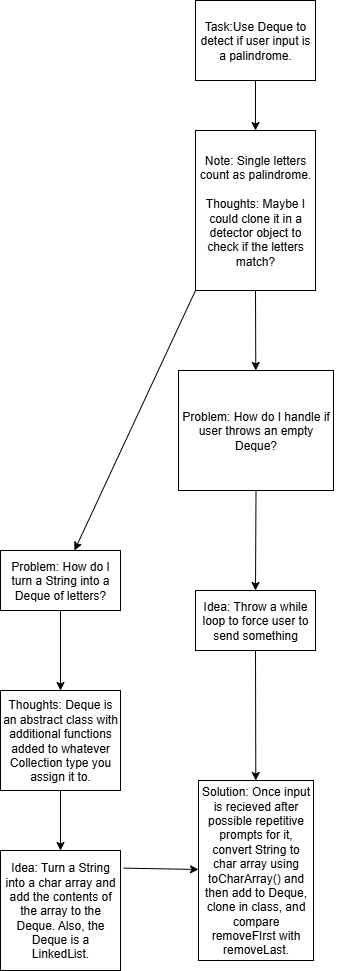

The diagram above was exported from draw.io. Its source (the exported page's mxGraphModel, read from the mxfile embedded in the PNG):
<mxGraphModel dx="767" dy="491" grid="1" gridSize="10" guides="1" tooltips="1" connect="1" arrows="1" fold="1" page="1" pageScale="1" pageWidth="850" pageHeight="1100" math="0" shadow="0">
  <root>
    <mxCell id="0" />
    <mxCell id="1" parent="0" />
    <mxCell id="7jZkkXQGyGQgVaBOZnMH-1" value="Task:Use Deque to detect if user input is a palindrome." style="rounded=0;whiteSpace=wrap;html=1;" parent="1" vertex="1">
      <mxGeometry x="365" y="80" width="120" height="80" as="geometry" />
    </mxCell>
    <mxCell id="7jZkkXQGyGQgVaBOZnMH-2" value="Note: Single letters count as palindrome.&lt;div&gt;&lt;br&gt;&lt;/div&gt;&lt;div&gt;Thoughts: Maybe I could clone it in a detector object to check if the letters match?&lt;/div&gt;" style="rounded=0;whiteSpace=wrap;html=1;" parent="1" vertex="1">
      <mxGeometry x="365" y="210" width="120" height="160" as="geometry" />
    </mxCell>
    <mxCell id="7jZkkXQGyGQgVaBOZnMH-3" value="" style="endArrow=classic;html=1;rounded=0;" parent="1" source="7jZkkXQGyGQgVaBOZnMH-1" target="7jZkkXQGyGQgVaBOZnMH-2" edge="1">
      <mxGeometry width="50" height="50" relative="1" as="geometry">
        <mxPoint x="400" y="370" as="sourcePoint" />
        <mxPoint x="450" y="320" as="targetPoint" />
      </mxGeometry>
    </mxCell>
    <mxCell id="7jZkkXQGyGQgVaBOZnMH-5" value="" style="endArrow=classic;html=1;rounded=0;exitX=0.5;exitY=1;exitDx=0;exitDy=0;" parent="1" source="7jZkkXQGyGQgVaBOZnMH-2" target="7jZkkXQGyGQgVaBOZnMH-4" edge="1">
      <mxGeometry width="50" height="50" relative="1" as="geometry">
        <mxPoint x="430" y="330" as="sourcePoint" />
        <mxPoint x="450" y="320" as="targetPoint" />
      </mxGeometry>
    </mxCell>
    <mxCell id="RZR_WMlhgGHXz16XeZSo-1" value="Idea: Throw a while loop to force user to send something" style="rounded=0;whiteSpace=wrap;html=1;" vertex="1" parent="1">
      <mxGeometry x="365" y="670" width="120" height="60" as="geometry" />
    </mxCell>
    <mxCell id="RZR_WMlhgGHXz16XeZSo-2" value="" style="endArrow=classic;html=1;rounded=0;exitX=0;exitY=1;exitDx=0;exitDy=0;" edge="1" parent="1" source="7jZkkXQGyGQgVaBOZnMH-2" target="RZR_WMlhgGHXz16XeZSo-4">
      <mxGeometry width="50" height="50" relative="1" as="geometry">
        <mxPoint x="400" y="580" as="sourcePoint" />
        <mxPoint x="230" y="660" as="targetPoint" />
      </mxGeometry>
    </mxCell>
    <mxCell id="RZR_WMlhgGHXz16XeZSo-3" value="" style="endArrow=classic;html=1;rounded=0;exitX=0.5;exitY=1;exitDx=0;exitDy=0;entryX=0.5;entryY=0;entryDx=0;entryDy=0;" edge="1" parent="1" source="7jZkkXQGyGQgVaBOZnMH-4" target="RZR_WMlhgGHXz16XeZSo-1">
      <mxGeometry width="50" height="50" relative="1" as="geometry">
        <mxPoint x="400" y="580" as="sourcePoint" />
        <mxPoint x="450" y="530" as="targetPoint" />
      </mxGeometry>
    </mxCell>
    <mxCell id="RZR_WMlhgGHXz16XeZSo-4" value="Problem: How do I turn a String into a Deque of letters?" style="rounded=0;whiteSpace=wrap;html=1;" vertex="1" parent="1">
      <mxGeometry x="170" y="630" width="120" height="60" as="geometry" />
    </mxCell>
    <mxCell id="RZR_WMlhgGHXz16XeZSo-5" value="" style="endArrow=classic;html=1;rounded=0;" edge="1" parent="1" source="7jZkkXQGyGQgVaBOZnMH-4">
      <mxGeometry width="50" height="50" relative="1" as="geometry">
        <mxPoint x="400" y="580" as="sourcePoint" />
        <mxPoint x="450" y="530" as="targetPoint" />
      </mxGeometry>
    </mxCell>
    <mxCell id="RZR_WMlhgGHXz16XeZSo-6" value="" style="endArrow=classic;html=1;rounded=0;exitX=0.5;exitY=1;exitDx=0;exitDy=0;" edge="1" parent="1" source="RZR_WMlhgGHXz16XeZSo-4" target="RZR_WMlhgGHXz16XeZSo-7">
      <mxGeometry width="50" height="50" relative="1" as="geometry">
        <mxPoint x="400" y="580" as="sourcePoint" />
        <mxPoint x="230" y="800" as="targetPoint" />
      </mxGeometry>
    </mxCell>
    <mxCell id="7jZkkXQGyGQgVaBOZnMH-4" value="Problem: How do I handle if user throws an empty Deque?" style="rounded=0;whiteSpace=wrap;html=1;" parent="1" vertex="1">
      <mxGeometry x="348" y="450" width="155" height="120" as="geometry" />
    </mxCell>
    <mxCell id="RZR_WMlhgGHXz16XeZSo-7" value="Thoughts: Deque is an abstract class with additional functions added to whatever Collection type you assign it to." style="rounded=0;whiteSpace=wrap;html=1;" vertex="1" parent="1">
      <mxGeometry x="170" y="770" width="120" height="100" as="geometry" />
    </mxCell>
    <mxCell id="RZR_WMlhgGHXz16XeZSo-8" value="" style="endArrow=classic;html=1;rounded=0;exitX=0.5;exitY=1;exitDx=0;exitDy=0;" edge="1" parent="1" source="RZR_WMlhgGHXz16XeZSo-7" target="RZR_WMlhgGHXz16XeZSo-9">
      <mxGeometry width="50" height="50" relative="1" as="geometry">
        <mxPoint x="430" y="910" as="sourcePoint" />
        <mxPoint x="230" y="980" as="targetPoint" />
      </mxGeometry>
    </mxCell>
    <mxCell id="RZR_WMlhgGHXz16XeZSo-9" value="Idea: Turn a String into a char array and add the contents of the array to the Deque. Also, the Deque is a LinkedList." style="rounded=0;whiteSpace=wrap;html=1;" vertex="1" parent="1">
      <mxGeometry x="170" y="930" width="120" height="120" as="geometry" />
    </mxCell>
    <mxCell id="RZR_WMlhgGHXz16XeZSo-10" value="" style="endArrow=classic;html=1;rounded=0;exitX=1.026;exitY=0.147;exitDx=0;exitDy=0;exitPerimeter=0;" edge="1" parent="1" source="RZR_WMlhgGHXz16XeZSo-9" target="RZR_WMlhgGHXz16XeZSo-11">
      <mxGeometry width="50" height="50" relative="1" as="geometry">
        <mxPoint x="430" y="820" as="sourcePoint" />
        <mxPoint x="400" y="840" as="targetPoint" />
      </mxGeometry>
    </mxCell>
    <mxCell id="RZR_WMlhgGHXz16XeZSo-11" value="Solution: Once input is recieved after possible repetitive prompts for it, convert String to char array using toCharArray() and then add to Deque, clone in class, and compare removeFIrst with removeLast." style="rounded=0;whiteSpace=wrap;html=1;" vertex="1" parent="1">
      <mxGeometry x="368" y="860" width="115" height="180" as="geometry" />
    </mxCell>
    <mxCell id="RZR_WMlhgGHXz16XeZSo-12" value="" style="endArrow=classic;html=1;rounded=0;exitX=0.5;exitY=1;exitDx=0;exitDy=0;" edge="1" parent="1" source="RZR_WMlhgGHXz16XeZSo-1" target="RZR_WMlhgGHXz16XeZSo-11">
      <mxGeometry width="50" height="50" relative="1" as="geometry">
        <mxPoint x="430" y="870" as="sourcePoint" />
        <mxPoint x="480" y="820" as="targetPoint" />
      </mxGeometry>
    </mxCell>
  </root>
</mxGraphModel>